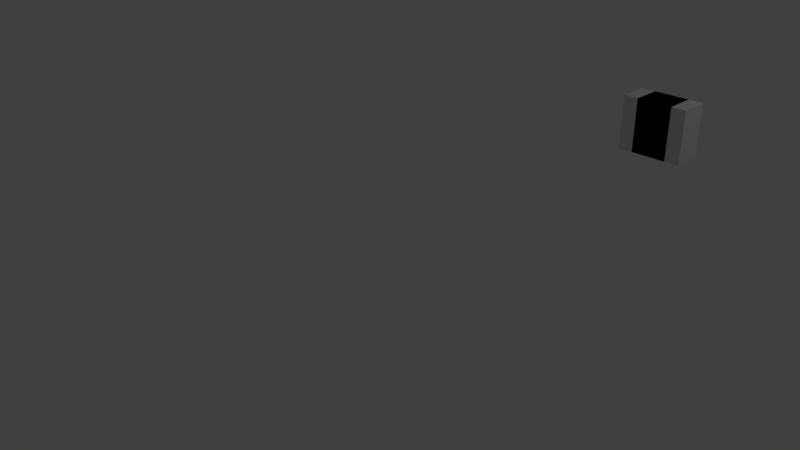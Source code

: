 # Source: DL1210_10uH.blend  (saved by Blender 2.76.0; exported with 4.5.12 LTS)
import bpy
from mathutils import Matrix  # noqa: F401  (used for matrix-valued properties, if any)

bpy.ops.wm.read_factory_settings(use_empty=True)
scene = bpy.context.scene
scene.name = 'Scene'

# ---- collections
col_collection_1 = bpy.data.collections.new('Collection 1'); scene.collection.children.link(col_collection_1)

# ---- materials (node trees are filled in below, after node groups)
mat_material_001 = bpy.data.materials.new('Material.001')
mat_material_001.alpha_threshold = 0.0
mat_material_001.use_transparent_shadow = False
mat_material_001.diffuse_color = (1.0, 1.0, 1.0, 1.0)
mat_material_001.roughness = 0.5
mat_shape_002 = bpy.data.materials.new('Shape.002')
mat_shape_002.alpha_threshold = 0.0
mat_shape_002.use_transparent_shadow = False
mat_shape_002.specular_color = (0.8, 0.8, 0.8)
mat_shape_002.roughness = 0.5
mat_shape_001 = bpy.data.materials.new('Shape.001')
mat_shape_001.alpha_threshold = 0.0
mat_shape_001.use_transparent_shadow = False
mat_shape_001.diffuse_color = (0.0, 0.0, 0.0, 1.0)
mat_shape_001.roughness = 0.5
mat_shape = bpy.data.materials.new('Shape')
mat_shape.alpha_threshold = 0.0
mat_shape.use_transparent_shadow = False
mat_shape.diffuse_color = (0.0, 0.0, 0.0, 1.0)
mat_shape.specular_color = (0.0, 0.0, 0.0)
mat_shape.roughness = 0.5

# ---- material node trees

# ---- world
world_world = bpy.data.worlds.new('World'); scene.world = world_world
world_world.color = (0.05088, 0.05088, 0.05088)
world_world.use_sun_shadow = False
world_world.sun_shadow_jitter_overblur = 0.0
world_world.cycles.sampling_method = 'MANUAL'
world_world.cycles.sample_map_resolution = 256

# ---- cameras
cam_camera = bpy.data.cameras.new('Camera')
cam_camera.clip_end = 100.0
cam_camera.lens = 35.0
cam_camera.sensor_width = 32.0
cam_camera.sensor_height = 18.0
cam_camera.ortho_scale = 7.314
cam_camera.dof.focus_distance = 0.0
cam_camera.dof.aperture_fstop = 128.0

# ---- lights
light_lamp = bpy.data.lights.new('Lamp', 'POINT')
light_lamp.transmission_factor = 0.0
light_lamp.cutoff_distance = 30.0
light_lamp.energy = 100.0
light_lamp.shadow_buffer_clip_start = 1.001
light_lamp.shadow_soft_size = 0.1
light_lamp.shadow_maximum_resolution = 0.006
light_lamp.use_absolute_resolution = True
light_lamp.cycles.use_multiple_importance_sampling = False

# ---- meshes
me_shapeindexedfaceset_003 = bpy.data.meshes.new('ShapeIndexedFaceSet.003')
me_shapeindexedfaceset_003.from_pydata([(0.0, 0.0, 0.0), (-0.3301, 0.504, 0.02005), (-0.3301, -0.496, 0.02005), (0.3302, -0.496, 0.02005), (0.3302, 0.504, 0.02005), (-0.3301, 0.504, 0.3001), (-0.3301, -0.496, 0.3001), (0.3302, -0.496, 0.3001), (0.3302, 0.504, 0.3001), (-0.6001, 0.504, 0.02005), (-0.6001, -0.496, 0.02005), (-0.6001, -0.496, 0.3001), (-0.6001, 0.504, 0.3001), (0.6002, -0.496, 0.02005), (0.6002, 0.504, 0.02005), (0.6002, 0.504, 0.3001), (0.6002, -0.496, 0.3001)], [], [(1, 2, 10, 9), (1, 9, 12, 5), (2, 6, 11, 10), (3, 4, 14, 13), (3, 13, 16, 7), (4, 8, 15, 14), (5, 12, 11, 6), (7, 16, 15, 8), (9, 10, 11, 12), (13, 14, 15, 16)])
me_shapeindexedfaceset_003.materials.append(mat_shape_002)
me_shapeindexedfaceset_003.use_remesh_preserve_volume = False
me_shapeindexedfaceset_003.use_remesh_preserve_attributes = False
me_shapeindexedfaceset_003.use_mirror_vertex_groups = False
me_shapeindexedfaceset_003.update()
me_shapeindexedfaceset_002 = bpy.data.meshes.new('ShapeIndexedFaceSet.002')
me_shapeindexedfaceset_002.from_pydata([(0.0, 0.0, 0.0), (-0.3301, 0.504, 0.02005), (-0.3301, -0.496, 0.02005), (0.3302, -0.496, 0.02005), (0.3302, 0.504, 0.02005), (-0.3301, 0.504, 0.3001), (-0.3301, -0.496, 0.3001), (0.3302, -0.496, 0.3001), (0.3302, 0.504, 0.3001)], [], [(1, 5, 8, 4), (2, 3, 7, 6), (5, 6, 7, 8)])
me_shapeindexedfaceset_002.materials.append(mat_shape_001)
me_shapeindexedfaceset_002.use_remesh_preserve_volume = False
me_shapeindexedfaceset_002.use_remesh_preserve_attributes = False
me_shapeindexedfaceset_002.use_mirror_vertex_groups = False
me_shapeindexedfaceset_002.update()
me_shapeindexedfaceset_001 = bpy.data.meshes.new('ShapeIndexedFaceSet.001')
me_shapeindexedfaceset_001.from_pydata([(0.0, 0.0, 0.0), (-0.3301, 0.504, 0.02005), (-0.3301, -0.496, 0.02005), (0.3302, -0.496, 0.02005), (0.3302, 0.504, 0.02005)], [], [(1, 4, 3, 2)])
me_shapeindexedfaceset_001.materials.append(mat_shape)
me_shapeindexedfaceset_001.use_remesh_preserve_volume = False
me_shapeindexedfaceset_001.use_remesh_preserve_attributes = False
me_shapeindexedfaceset_001.use_mirror_vertex_groups = False
me_shapeindexedfaceset_001.update()

# ---- curves / text
txt_text = bpy.data.curves.new('Text', 'FONT')
txt_text.dimensions = '2D'
txt_text.body = '10'
txt_text.materials.append(mat_material_001)
txt_text.use_path_clamp = True
txt_text.bevel_resolution = 0
txt_text.extrude = 0.005

# ---- objects
ob_text = bpy.data.objects.new('Text', txt_text)
ob_shapeindexedfaceset_002 = bpy.data.objects.new('ShapeIndexedFaceSet.002', me_shapeindexedfaceset_003)
ob_shapeindexedfaceset_001 = bpy.data.objects.new('ShapeIndexedFaceSet.001', me_shapeindexedfaceset_002)
ob_shapeindexedfaceset = bpy.data.objects.new('ShapeIndexedFaceSet', me_shapeindexedfaceset_001)
ob_lamp = bpy.data.objects.new('Lamp', light_lamp)
ob_camera = bpy.data.objects.new('Camera', cam_camera)

# ---- transforms, parenting, visibility, modifiers, constraints
ob_text.location = (-0.3335, 0.5803, 0.2257)
ob_text.rotation_euler = (-1.571, -0.0, 0.0)
ob_text.scale = (0.5866, 0.5866, 0.5866)
ob_text.lineart.crease_threshold = 0.0
ob_shapeindexedfaceset_002.location = (0.0, -0.01909, 0.0)
ob_shapeindexedfaceset_002.rotation_euler = (1.571, -0.0, 3.142)
ob_shapeindexedfaceset_002.scale = (1.0, 1.0, 1.986)
ob_shapeindexedfaceset_002.lineart.crease_threshold = 0.0
ob_shapeindexedfaceset_001.location = (0.0, -0.01909, 0.0)
ob_shapeindexedfaceset_001.rotation_euler = (1.571, -0.0, 3.142)
ob_shapeindexedfaceset_001.scale = (1.0, 1.0, 1.986)
ob_shapeindexedfaceset_001.lineart.crease_threshold = 0.0
ob_shapeindexedfaceset.location = (0.0, -0.01909, 0.0)
ob_shapeindexedfaceset.rotation_euler = (1.571, -0.0, 3.142)
ob_shapeindexedfaceset.scale = (1.0, 1.0, 1.986)
ob_shapeindexedfaceset.lineart.crease_threshold = 0.0
ob_lamp.location = (4.076, 1.978, 5.904)
ob_lamp.rotation_euler = (0.6503, 0.05522, 1.866)
ob_lamp.scale = (1.905, 1.044, 1.052)
ob_lamp.lock_rotations_4d = False
ob_lamp.empty_display_type = 'ARROWS'
ob_lamp.color = (0.0, 0.0, 0.0, 0.0)
ob_lamp.lineart.crease_threshold = 0.0
ob_camera.location = (7.481, -12.94, 5.344)
ob_camera.rotation_euler = (1.109, 0.01082, 0.8149)
ob_camera.scale = (1.542, 1.106, 1.388)
ob_camera.lock_rotations_4d = False
ob_camera.empty_display_type = 'ARROWS'
ob_camera.color = (0.0, 0.0, 0.0, 0.0)
ob_camera.display_type = 'WIRE'
ob_camera.lineart.crease_threshold = 0.0

# ---- collection membership
col_collection_1.objects.link(ob_text)
col_collection_1.objects.link(ob_shapeindexedfaceset_002)
col_collection_1.objects.link(ob_shapeindexedfaceset_001)
col_collection_1.objects.link(ob_shapeindexedfaceset)
col_collection_1.objects.link(ob_lamp)
col_collection_1.objects.link(ob_camera)

# ---- scene / render settings (as saved in the file)
scene.camera = ob_camera
scene.frame_start = 1; scene.frame_end = 250; scene.frame_set(1)
scene.render.engine = 'BLENDER_EEVEE_NEXT'
scene.render.resolution_percentage = 50
scene.render.dither_intensity = 0.0
scene.cycles.use_denoising = False
scene.cycles.samples = 10
scene.cycles.sampling_pattern = 'TABULATED_SOBOL'
scene.cycles.light_sampling_threshold = 0.0
scene.cycles.use_adaptive_sampling = False
scene.cycles.use_light_tree = False
scene.cycles.blur_glossy = 0.0
scene.cycles.pixel_filter_type = 'GAUSSIAN'
scene.cycles.sample_clamp_indirect = 0.0
scene.view_settings.view_transform = 'Standard'
bpy.context.view_layer.update()
